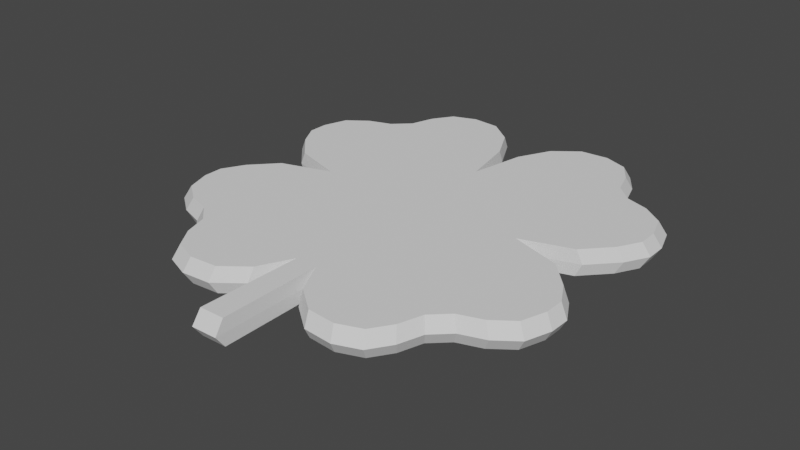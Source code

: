 # Source: clover.blend  (saved by Blender 2.92.15; exported with 4.5.12 LTS)
import bpy
from mathutils import Matrix  # noqa: F401  (used for matrix-valued properties, if any)

bpy.ops.wm.read_factory_settings(use_empty=True)
scene = bpy.context.scene
scene.name = 'Scene'

# ---- collections
col_collection = bpy.data.collections.new('Collection'); scene.collection.children.link(col_collection)

# ---- world
world_world = bpy.data.worlds.new('World'); scene.world = world_world
world_world.use_nodes = True; world_world.node_tree.nodes.clear()
_N = world_world.node_tree.nodes; _L = world_world.node_tree.links
n0 = _N.new('ShaderNodeOutputWorld'); n0.name = 'World Output'; n0.location = (300, 300)
n1 = _N.new('ShaderNodeBackground'); n1.name = 'Background'; n1.location = (10, 300)
n1.inputs[0].default_value = (0.05088, 0.05088, 0.05088, 1.0)
_L.new(n1.outputs[0], n0.inputs[0])
n0.is_active_output = True
world_world.color = (0.05088, 0.05088, 0.05088)
world_world.use_sun_shadow = False
world_world.sun_shadow_jitter_overblur = 0.0

# ---- meshes
me_clovermesh = bpy.data.meshes.new('CloverMesh')
me_clovermesh.from_pydata([(0.338, 0.836, 0.0), (0.6646, 0.06932, 0.0), (0.4516, 0.001033, 0.0), (2.666e-06, 0.3769, 0.0), (0.7803, 0.4522, 0.0), (0.4942, 0.7144, 0.0), (0.8152, 0.2677, 0.0), (0.1169, 0.7461, 0.0), (0.8143, 0.3505, 0.0), (0.4374, 0.7989, 0.0), (0.5262, 0.6151, 0.0), (0.04664, 0.6088, 0.0), (0.6942, 0.5161, 0.0), (0.764, 0.1755, 0.0), (0.596, 0.549, 0.0), (0.2204, 0.8266, 0.0), (-0.338, 0.836, 0.0), (-0.6646, 0.06932, 0.0), (-0.4516, 0.001033, 0.0), (-0.7803, 0.4522, 0.0), (-0.4942, 0.7144, 0.0), (-0.8152, 0.2677, 0.0), (-0.1169, 0.7461, 0.0), (-0.8143, 0.3505, 0.0), (-0.4374, 0.7989, 0.0), (-0.5261, 0.6151, 0.0), (-0.04663, 0.6088, 0.0), (-0.6942, 0.5161, 0.0), (-0.764, 0.1755, 0.0), (-0.596, 0.549, 0.0), (-0.2204, 0.8266, 0.0), (0.338, -0.834, 0.0), (0.6646, -0.06725, 0.0), (0.0497, -1.035, 0.0), (0.7803, -0.4502, 0.0), (0.4942, -0.7123, 0.0), (0.8152, -0.2657, 0.0), (0.1169, -0.744, 0.0), (0.8143, -0.3484, 0.0), (0.4374, -0.7968, 0.0), (0.5262, -0.6131, 0.0), (0.04664, -0.6068, 0.0), (0.6942, -0.514, 0.0), (0.764, -0.1734, 0.0), (0.596, -0.547, 0.0), (0.2204, -0.8245, 0.0), (-0.338, -0.834, 0.0), (-0.6646, -0.06725, 0.0), (0.3255, 0.804, 0.05336), (-0.7803, -0.4502, 0.0), (-0.4942, -0.7123, 0.0), (-0.8152, -0.2657, 0.0), (-0.1169, -0.744, 0.0), (-0.8143, -0.3484, 0.0), (-0.4374, -0.7968, 0.0), (-0.5261, -0.6131, 0.0), (-0.04663, -0.6068, 0.0), (-0.6942, -0.514, 0.0), (-0.764, -0.1734, 0.0), (-0.596, -0.547, 0.0), (-0.2204, -0.8245, 0.0), (-0.05408, -1.037, 0.0), (0.6399, 0.06575, 0.05336), (0.4349, 0.0, 0.05336), (0.0, 0.3619, 0.05336), (0.7513, 0.4345, 0.05336), (0.4759, 0.6869, 0.05336), (0.7849, 0.2568, 0.05336), (0.1126, 0.7174, 0.05336), (0.7841, 0.3365, 0.05336), (0.4212, 0.7682, 0.05336), (0.5066, 0.5913, 0.05336), (0.04491, 0.5853, 0.05336), (0.6684, 0.4959, 0.05336), (0.7357, 0.168, 0.05336), (0.5739, 0.5277, 0.05336), (0.2122, 0.7949, 0.05336), (-0.3255, 0.804, 0.05336), (-0.6399, 0.06575, 0.05336), (-0.4349, 0.0, 0.05336), (-0.7513, 0.4345, 0.05336), (-0.4759, 0.6869, 0.05336), (-0.7849, 0.2568, 0.05336), (-0.1126, 0.7174, 0.05336), (-0.7841, 0.3365, 0.05336), (-0.4212, 0.7682, 0.05336), (-0.5066, 0.5913, 0.05336), (-0.04491, 0.5853, 0.05336), (-0.6684, 0.4959, 0.05336), (-0.7357, 0.168, 0.05336), (-0.5739, 0.5277, 0.05336), (-0.2122, 0.7949, 0.05336), (0.3255, -0.804, 0.05336), (0.6399, -0.06575, 0.05336), (0.04786, -0.9977, 0.05336), (0.7513, -0.4345, 0.05336), (0.4759, -0.6869, 0.05336), (0.7849, -0.2568, 0.05336), (0.1126, -0.7174, 0.05336), (0.7841, -0.3365, 0.05336), (0.4212, -0.7682, 0.05336), (0.5066, -0.5913, 0.05336), (0.04491, -0.5853, 0.05336), (0.6684, -0.4959, 0.05336), (0.7357, -0.168, 0.05336), (0.5739, -0.5277, 0.05336), (0.2122, -0.7949, 0.05336), (-0.3255, -0.804, 0.05336), (-0.6399, -0.06575, 0.05336), (-0.7513, -0.4345, 0.05336), (-0.4759, -0.6869, 0.05336), (-0.7849, -0.2568, 0.05336), (-0.1126, -0.7174, 0.05336), (-0.7841, -0.3365, 0.05336), (-0.4212, -0.7682, 0.05336), (-0.5066, -0.5913, 0.05336), (-0.04491, -0.5853, 0.05336), (-0.6684, -0.4959, 0.05336), (-0.7357, -0.168, 0.05336), (-0.5739, -0.5277, 0.05336), (-0.2122, -0.7949, 0.05336), (-0.05208, -1.0, 0.05336), (0.4212, 0.7682, -0.05038), (0.3255, 0.804, -0.05038), (0.6684, 0.4959, -0.05038), (0.5739, 0.5277, -0.05038), (0.04491, 0.5853, -0.05038), (0.0, 0.3619, -0.05038), (0.7357, 0.168, -0.05038), (0.7849, 0.2568, -0.05038), (0.5066, 0.5913, -0.05038), (0.4759, 0.6869, -0.05038), (0.2122, 0.7949, -0.05038), (0.1126, 0.7174, -0.05038), (0.7841, 0.3365, -0.05038), (0.7513, 0.4345, -0.05038), (0.6399, 0.06575, -0.05038), (0.4349, 0.0, -0.05038), (-0.4212, 0.7682, -0.05038), (-0.3255, 0.804, -0.05038), (-0.6684, 0.4959, -0.05038), (-0.5739, 0.5277, -0.05038), (0.6399, -0.06575, -0.05038), (-0.7357, 0.168, -0.05038), (-0.7849, 0.2568, -0.05038), (-0.5066, 0.5913, -0.05038), (-0.4759, 0.6869, -0.05038), (-0.2122, 0.7949, -0.05038), (-0.1126, 0.7174, -0.05038), (-0.7841, 0.3365, -0.05038), (-0.7513, 0.4345, -0.05038), (-0.04491, 0.5853, -0.05038), (-0.6399, 0.06575, -0.05038), (-0.4349, 0.0, -0.05038), (0.4212, -0.7682, -0.05038), (0.3255, -0.804, -0.05038), (0.6684, -0.4959, -0.05038), (0.5739, -0.5277, -0.05038), (0.04491, -0.5853, -0.05038), (0.04786, -0.9977, -0.05038), (0.7357, -0.168, -0.05038), (0.7849, -0.2568, -0.05038), (0.5066, -0.5913, -0.05038), (0.4759, -0.6869, -0.05038), (0.2122, -0.7949, -0.05038), (0.1126, -0.7174, -0.05038), (0.7841, -0.3365, -0.05038), (0.7513, -0.4345, -0.05038), (-0.6399, -0.06575, -0.05038), (-0.4212, -0.7682, -0.05038), (-0.3255, -0.804, -0.05038), (-0.6684, -0.4959, -0.05038), (-0.5739, -0.5277, -0.05038), (-0.7357, -0.168, -0.05038), (-0.7849, -0.2568, -0.05038), (-0.5066, -0.5913, -0.05038), (-0.4759, -0.6869, -0.05038), (-0.2122, -0.7949, -0.05038), (-0.1126, -0.7174, -0.05038), (-0.7841, -0.3365, -0.05038), (-0.7513, -0.4345, -0.05038), (-0.04491, -0.5853, -0.05038), (-0.05208, -1.0, -0.05038)], [], [(43, 160, 142, 32), (70, 48, 76, 68, 72, 64, 87, 83, 91, 77, 85, 81, 86, 90, 88, 80, 84, 82, 89, 78, 79, 108, 118, 111, 113, 109, 117, 119, 115, 110, 114, 107, 120, 112, 116, 121, 94, 102, 98, 106, 92, 100, 96, 101, 105, 103, 95, 99, 97, 104, 93, 63, 62, 74, 67, 69, 65, 73, 75, 71, 66), (32, 93, 104, 43), (27, 88, 90, 29), (47, 108, 79, 18), (2, 63, 93, 32), (31, 92, 106, 45), (28, 89, 82, 21), (46, 107, 114, 54), (25, 86, 81, 20), (59, 119, 117, 57), (29, 90, 86, 25), (30, 91, 83, 22), (51, 111, 118, 58), (21, 82, 84, 23), (50, 110, 115, 55), (20, 81, 85, 24), (55, 115, 119, 59), (19, 80, 88, 27), (52, 112, 120, 60), (22, 83, 87, 26), (53, 113, 111, 51), (23, 84, 80, 19), (0, 48, 70, 9), (54, 114, 110, 50), (17, 78, 89, 28), (14, 75, 73, 12), (57, 117, 109, 49), (18, 79, 78, 17), (3, 64, 72, 11), (56, 116, 112, 52), (16, 77, 91, 30), (6, 67, 74, 13), (49, 109, 113, 53), (39, 100, 92, 31), (5, 66, 71, 10), (58, 118, 108, 47), (42, 103, 105, 44), (10, 71, 75, 14), (60, 120, 107, 46), (41, 102, 94, 33), (7, 68, 76, 15), (26, 87, 64, 3), (43, 104, 97, 36), (8, 69, 67, 6), (61, 121, 116, 56), (40, 101, 96, 35), (9, 70, 66, 5), (33, 94, 121, 61), (44, 105, 101, 40), (12, 73, 65, 4), (45, 106, 98, 37), (11, 72, 68, 7), (36, 97, 99, 38), (4, 65, 69, 8), (35, 96, 100, 39), (13, 74, 62, 1), (34, 95, 103, 42), (1, 62, 63, 2), (37, 98, 102, 41), (15, 76, 48, 0), (38, 99, 95, 34), (24, 85, 77, 16), (122, 131, 130, 125, 124, 135, 134, 129, 128, 136, 137, 142, 160, 161, 166, 167, 156, 157, 162, 163, 154, 155, 164, 165, 158, 159, 182, 181, 178, 177, 170, 169, 176, 175, 172, 171, 180, 179, 174, 173, 168, 153, 152, 143, 144, 149, 150, 140, 141, 145, 146, 138, 139, 147, 148, 151, 127, 126, 133, 132, 123), (29, 141, 140, 27), (18, 153, 168, 47), (32, 142, 137, 2), (45, 164, 155, 31), (21, 144, 143, 28), (54, 169, 170, 46), (20, 146, 145, 25), (57, 171, 172, 59), (25, 145, 141, 29), (22, 148, 147, 30), (58, 173, 174, 51), (23, 149, 144, 21), (55, 175, 176, 50), (24, 138, 146, 20), (59, 172, 175, 55), (27, 140, 150, 19), (60, 177, 178, 52), (26, 151, 148, 22), (51, 174, 179, 53), (19, 150, 149, 23), (9, 122, 123, 0), (50, 176, 169, 54), (28, 143, 152, 17), (12, 124, 125, 14), (49, 180, 171, 57), (17, 152, 153, 18), (11, 126, 127, 3), (52, 178, 181, 56), (30, 147, 139, 16), (13, 128, 129, 6), (53, 179, 180, 49), (31, 155, 154, 39), (10, 130, 131, 5), (47, 168, 173, 58), (44, 157, 156, 42), (14, 125, 130, 10), (46, 170, 177, 60), (33, 159, 158, 41), (15, 132, 133, 7), (3, 127, 151, 26), (36, 161, 160, 43), (6, 129, 134, 8), (56, 181, 182, 61), (35, 163, 162, 40), (5, 131, 122, 9), (61, 182, 159, 33), (40, 162, 157, 44), (4, 135, 124, 12), (37, 165, 164, 45), (7, 133, 126, 11), (38, 166, 161, 36), (8, 134, 135, 4), (39, 154, 163, 35), (1, 136, 128, 13), (42, 156, 167, 34), (2, 137, 136, 1), (41, 158, 165, 37), (0, 123, 132, 15), (34, 167, 166, 38), (16, 139, 138, 24)])
_uv = me_clovermesh.uv_layers.new(name='UVMap')
_uv.uv.foreach_set('vector', [0.0, 0.0, 0.0, 0.0, 0.0, 0.0, 0.0, 0.0, 0.0, 0.0, 0.0, 0.0, 0.0, 0.0, 0.0, 0.0, 0.0, 0.0, 0.0, 0.0, 0.0, 0.0, 0.0, 0.0, 0.0, 0.0, 0.0, 0.0, 0.0, 0.0, 0.0, 0.0, 0.0, 0.0, 0.0, 0.0, 0.0, 0.0, 0.0, 0.0, 0.0, 0.0, 0.0, 0.0, 0.0, 0.0, 0.0, 0.0, 0.0, 0.0, 0.0, 0.0, 0.0, 0.0, 0.0, 0.0, 0.0, 0.0, 0.0, 0.0, 0.0, 0.0, 0.0, 0.0, 0.0, 0.0, 0.0, 0.0, 0.0, 0.0, 0.0, 0.0, 0.0, 0.0, 0.0, 0.0, 0.0, 0.0, 0.0, 0.0, 0.0, 0.0, 0.0, 0.0, 0.0, 0.0, 0.0, 0.0, 0.0, 0.0, 0.0, 0.0, 0.0, 0.0, 0.0, 0.0, 0.0, 0.0, 0.0, 0.0, 0.0, 0.0, 0.0, 0.0, 0.0, 0.0, 0.0, 0.0, 0.0, 0.0, 0.0, 0.0, 0.0, 0.0, 0.0, 0.0, 0.0, 0.0, 0.0, 0.0, 0.0, 0.0, 0.0, 0.0, 0.0, 0.0, 0.0, 0.0, 0.0, 0.0, 0.0, 0.0, 0.0, 0.0, 0.0, 0.0, 0.0, 0.0, 0.0, 0.0, 0.0, 0.0, 0.0, 0.0, 0.0, 0.0, 0.0, 0.0, 0.0, 0.0, 0.0, 0.0, 0.0, 0.0, 0.0, 0.0, 0.0, 0.0, 0.0, 0.0, 0.0, 0.0, 0.0, 0.0, 0.0, 0.0, 0.0, 0.0, 0.0, 0.0, 0.0, 0.0, 0.0, 0.0, 0.0, 0.0, 0.0, 0.0, 0.0, 0.0, 0.0, 0.0, 0.0, 0.0, 0.0, 0.0, 0.0, 0.0, 0.0, 0.0, 0.0, 0.0, 0.0, 0.0, 0.0, 0.0, 0.0, 0.0, 0.0, 0.0, 0.0, 0.0, 0.0, 0.0, 0.0, 0.0, 0.0, 0.0, 0.0, 0.0, 0.0, 0.0, 0.0, 0.0, 0.0, 0.0, 0.0, 0.0, 0.0, 0.0, 0.0, 0.0, 0.0, 0.0, 0.0, 0.0, 0.0, 0.0, 0.0, 0.0, 0.0, 0.0, 0.0, 0.0, 0.0, 0.0, 0.0, 0.0, 0.0, 0.0, 0.0, 0.0, 0.0, 0.0, 0.0, 0.0, 0.0, 0.0, 0.0, 0.0, 0.0, 0.0, 0.0, 0.0, 0.0, 0.0, 0.0, 0.0, 0.0, 0.0, 0.0, 0.0, 0.0, 0.0, 0.0, 0.0, 0.0, 0.0, 0.0, 0.0, 0.0, 0.0, 0.0, 0.0, 0.0, 0.0, 0.0, 0.0, 0.0, 0.0, 0.0, 0.0, 0.0, 0.0, 0.0, 0.0, 0.0, 0.0, 0.0, 0.0, 0.0, 0.0, 0.0, 0.0, 0.0, 0.0, 0.0, 0.0, 0.0, 0.0, 0.0, 0.0, 0.0, 0.0, 0.0, 0.0, 0.0, 0.0, 0.0, 0.0, 0.0, 0.0, 0.0, 0.0, 0.0, 0.0, 0.0, 0.0, 0.0, 0.0, 0.0, 0.0, 0.0, 0.0, 0.0, 0.0, 0.0, 0.0, 0.0, 0.0, 0.0, 0.0, 0.0, 0.0, 0.0, 0.0, 0.0, 0.0, 0.0, 0.0, 0.0, 0.0, 0.0, 0.0, 0.0, 0.0, 0.0, 0.0, 0.0, 0.0, 0.0, 0.0, 0.0, 0.0, 0.0, 0.0, 0.0, 0.0, 0.0, 0.0, 0.0, 0.0, 0.0, 0.0, 0.0, 0.0, 0.0, 0.0, 0.0, 0.0, 0.0, 0.0, 0.0, 0.0, 0.0, 0.0, 0.0, 0.0, 0.0, 0.0, 0.0, 0.0, 0.0, 0.0, 0.0, 0.0, 0.0, 0.0, 0.0, 0.0, 0.0, 0.0, 0.0, 0.0, 0.0, 0.0, 0.0, 0.0, 0.0, 0.0, 0.0, 0.0, 0.0, 0.0, 0.0, 0.0, 0.0, 0.0, 0.0, 0.0, 0.0, 0.0, 0.0, 0.0, 0.0, 0.0, 0.0, 0.0, 0.0, 0.0, 0.0, 0.0, 0.0, 0.0, 0.0, 0.0, 0.0, 0.0, 0.0, 0.0, 0.0, 0.0, 0.0, 0.0, 0.0, 0.0, 0.0, 0.0, 0.0, 0.0, 0.0, 0.0, 0.0, 0.0, 0.0, 0.0, 0.0, 0.0, 0.0, 0.0, 0.0, 0.0, 0.0, 0.0, 0.0, 0.0, 0.0, 0.0, 0.0, 0.0, 0.0, 0.0, 0.0, 0.0, 0.0, 0.0, 0.0, 0.0, 0.0, 0.0, 0.0, 0.0, 0.0, 0.0, 0.0, 0.0, 0.0, 0.0, 0.0, 0.0, 0.0, 0.0, 0.0, 0.0, 0.0, 0.0, 0.0, 0.0, 0.0, 0.0, 0.0, 0.0, 0.0, 0.0, 0.0, 0.0, 0.0, 0.0, 0.0, 0.0, 0.0, 0.0, 0.0, 0.0, 0.0, 0.0, 0.0, 0.0, 0.0, 0.0, 0.0, 0.0, 0.0, 0.0, 0.0, 0.0, 0.0, 0.0, 0.0, 0.0, 0.0, 0.0, 0.0, 0.0, 0.0, 0.0, 0.0, 0.0, 0.0, 0.0, 0.0, 0.0, 0.0, 0.0, 0.0, 0.0, 0.0, 0.0, 0.0, 0.0, 0.0, 0.0, 0.0, 0.0, 0.0, 0.0, 0.0, 0.0, 0.0, 0.0, 0.0, 0.0, 0.0, 0.0, 0.0, 0.0, 0.0, 0.0, 0.0, 0.0, 0.0, 0.0, 0.0, 0.0, 0.0, 0.0, 0.0, 0.0, 0.0, 0.0, 0.0, 0.0, 0.0, 0.0, 0.0, 0.0, 0.0, 0.0, 0.0, 0.0, 0.0, 0.0, 0.0, 0.0, 0.0, 0.0, 0.0, 0.0, 0.0, 0.0, 0.0, 0.0, 0.0, 0.0, 0.0, 0.0, 0.0, 0.0, 0.0, 0.0, 0.0, 0.0, 0.0, 0.0, 0.0, 0.0, 0.0, 0.0, 0.0, 0.0, 0.0, 0.0, 0.0, 0.0, 0.0, 0.0, 0.0, 0.0, 0.0, 0.0, 0.0, 0.0, 0.0, 0.0, 0.0, 0.0, 0.0, 0.0, 0.0, 0.0, 0.0, 0.0, 0.0, 0.0, 0.0, 0.0, 0.0, 0.0, 0.0, 0.0, 0.0, 0.0, 0.0, 0.0, 0.0, 0.0, 0.0, 0.0, 0.0, 0.0, 0.0, 0.0, 0.0, 0.0, 0.0, 0.0, 0.0, 0.0, 0.0, 0.0, 0.0, 0.0, 0.0, 0.0, 0.0, 0.0, 0.0, 0.0, 0.0, 0.0, 0.0, 0.0, 0.0, 0.0, 0.0, 0.0, 0.0, 0.0, 0.0, 0.0, 0.0, 0.0, 0.0, 0.0, 0.0, 0.0, 0.0, 0.0, 0.0, 0.0, 0.0, 0.0, 0.0, 0.0, 0.0, 0.0, 0.0, 0.0, 0.0, 0.0, 0.0, 0.0, 0.0, 0.0, 0.0, 0.0, 0.0, 0.0, 0.0, 0.0, 0.0, 0.0, 0.0, 0.0, 0.0, 0.0, 0.0, 0.0, 0.0, 0.0, 0.0, 0.0, 0.0, 0.0, 0.0, 0.0, 0.0, 0.0, 0.0, 0.0, 0.0, 0.0, 0.0, 0.0, 0.0, 0.0, 0.0, 0.0, 0.0, 0.0, 0.0, 0.0, 0.0, 0.0, 0.0, 0.0, 0.0, 0.0, 0.0, 0.0, 0.0, 0.0, 0.0, 0.0, 0.0, 0.0, 0.0, 0.0, 0.0, 0.0, 0.0, 0.0, 0.0, 0.0, 0.0, 0.0, 0.0, 0.0, 0.0, 0.0, 0.0, 0.0, 0.0, 0.0, 0.0, 0.0, 0.0, 0.0, 0.0, 0.0, 0.0, 0.0, 0.0, 0.0, 0.0, 0.0, 0.0, 0.0, 0.0, 0.0, 0.0, 0.0, 0.0, 0.0, 0.0, 0.0, 0.0, 0.0, 0.0, 0.0, 0.0, 0.0, 0.0, 0.0, 0.0, 0.0, 0.0, 0.0, 0.0, 0.0, 0.0, 0.0, 0.0, 0.0, 0.0, 0.0, 0.0, 0.0, 0.0, 0.0, 0.0, 0.0, 0.0, 0.0, 0.0, 0.0, 0.0, 0.0, 0.0, 0.0, 0.0, 0.0, 0.0, 0.0, 0.0, 0.0, 0.0, 0.0, 0.0, 0.0, 0.0, 0.0, 0.0, 0.0, 0.0, 0.0, 0.0, 0.0, 0.0, 0.0, 0.0, 0.0, 0.0, 0.0, 0.0, 0.0, 0.0, 0.0, 0.0, 0.0, 0.0, 0.0, 0.0, 0.0, 0.0, 0.0, 0.0, 0.0, 0.0, 0.0, 0.0, 0.0, 0.0, 0.0, 0.0, 0.0, 0.0, 0.0, 0.0, 0.0, 0.0, 0.0, 0.0, 0.0, 0.0, 0.0, 0.0, 0.0, 0.0, 0.0, 0.0, 0.0, 0.0, 0.0, 0.0, 0.0, 0.0, 0.0, 0.0, 0.0, 0.0, 0.0, 0.0, 0.0, 0.0, 0.0, 0.0, 0.0, 0.0, 0.0, 0.0, 0.0, 0.0, 0.0, 0.0, 0.0, 0.0, 0.0, 0.0, 0.0, 0.0, 0.0, 0.0, 0.0, 0.0, 0.0, 0.0, 0.0, 0.0, 0.0, 0.0, 0.0, 0.0, 0.0, 0.0, 0.0, 0.0, 0.0, 0.0, 0.0, 0.0, 0.0, 0.0, 0.0, 0.0, 0.0, 0.0, 0.0, 0.0, 0.0, 0.0, 0.0, 0.0, 0.0, 0.0, 0.0, 0.0, 0.0, 0.0, 0.0, 0.0, 0.0, 0.0, 0.0, 0.0, 0.0, 0.0, 0.0, 0.0, 0.0, 0.0, 0.0, 0.0, 0.0, 0.0, 0.0, 0.0, 0.0, 0.0, 0.0, 0.0, 0.0, 0.0, 0.0, 0.0, 0.0, 0.0, 0.0, 0.0, 0.0, 0.0, 0.0, 0.0, 0.0, 0.0, 0.0, 0.0, 0.0, 0.0, 0.0, 0.0, 0.0, 0.0, 0.0, 0.0, 0.0, 0.0, 0.0, 0.0, 0.0, 0.0, 0.0, 0.0, 0.0, 0.0, 0.0, 0.0, 0.0, 0.0, 0.0, 0.0, 0.0, 0.0, 0.0, 0.0, 0.0, 0.0, 0.0, 0.0, 0.0, 0.0, 0.0, 0.0, 0.0, 0.0, 0.0, 0.0, 0.0, 0.0, 0.0, 0.0, 0.0, 0.0, 0.0, 0.0, 0.0, 0.0, 0.0, 0.0, 0.0, 0.0, 0.0, 0.0, 0.0, 0.0, 0.0, 0.0, 0.0, 0.0, 0.0, 0.0, 0.0, 0.0, 0.0, 0.0, 0.0, 0.0, 0.0, 0.0, 0.0, 0.0, 0.0, 0.0, 0.0, 0.0, 0.0, 0.0, 0.0, 0.0, 0.0, 0.0, 0.0, 0.0, 0.0, 0.0, 0.0, 0.0, 0.0, 0.0, 0.0, 0.0, 0.0, 0.0, 0.0, 0.0, 0.0, 0.0, 0.0, 0.0, 0.0, 0.0, 0.0, 0.0, 0.0, 0.0, 0.0, 0.0, 0.0, 0.0, 0.0, 0.0, 0.0, 0.0, 0.0, 0.0, 0.0, 0.0, 0.0, 0.0, 0.0, 0.0, 0.0, 0.0, 0.0, 0.0, 0.0, 0.0, 0.0, 0.0, 0.0, 0.0, 0.0, 0.0, 0.0, 0.0, 0.0, 0.0, 0.0, 0.0, 0.0, 0.0, 0.0, 0.0, 0.0, 0.0, 0.0, 0.0, 0.0, 0.0, 0.0, 0.0, 0.0, 0.0, 0.0, 0.0, 0.0, 0.0, 0.0, 0.0, 0.0, 0.0, 0.0, 0.0, 0.0, 0.0, 0.0, 0.0, 0.0, 0.0, 0.0, 0.0, 0.0, 0.0, 0.0, 0.0, 0.0, 0.0, 0.0, 0.0, 0.0, 0.0, 0.0, 0.0, 0.0, 0.0, 0.0, 0.0, 0.0, 0.0, 0.0, 0.0, 0.0, 0.0, 0.0, 0.0, 0.0, 0.0, 0.0, 0.0, 0.0, 0.0, 0.0, 0.0, 0.0, 0.0, 0.0, 0.0, 0.0, 0.0, 0.0, 0.0, 0.0, 0.0, 0.0, 0.0, 0.0, 0.0, 0.0, 0.0, 0.0])
me_clovermesh.use_remesh_fix_poles = True
me_clovermesh.use_remesh_preserve_attributes = False
me_clovermesh.use_mirror_vertex_groups = False
me_clovermesh.update()

# ---- objects
ob_cloverobject = bpy.data.objects.new('CloverObject', me_clovermesh)

# ---- transforms, parenting, visibility, modifiers, constraints
ob_cloverobject.location = (0.0, 0.0, 0.0)
ob_cloverobject.lineart.crease_threshold = 0.0

# ---- collection membership
col_collection.objects.link(ob_cloverobject)

# ---- scene / render settings (as saved in the file)
scene.frame_start = 1; scene.frame_end = 250; scene.frame_set(1)
scene.render.engine = 'BLENDER_EEVEE_NEXT'
scene.cycles.use_denoising = False
scene.cycles.samples = 128
scene.cycles.sampling_pattern = 'TABULATED_SOBOL'
scene.cycles.use_adaptive_sampling = False
scene.cycles.use_light_tree = False
scene.view_settings.view_transform = 'Filmic'
bpy.context.view_layer.update()

# ---- added for rendering (the .blend has no active camera and no usable light): camera, sun
cam_auto = bpy.data.cameras.new('AutoCamera')
cam_auto.lens = 50.0
cam_auto.sensor_width = 36.0
cam_auto.clip_end = 1000.0
ob_auto_camera = bpy.data.objects.new('AutoCamera', cam_auto)
scene.collection.objects.link(ob_auto_camera)
ob_auto_camera.location = (2.29985, -2.86055, 1.84137)
ob_auto_camera.rotation_euler = (1.09748, -7.21219e-08, 0.694738)
scene.camera = ob_auto_camera
light_auto_sun = bpy.data.lights.new('AutoSun', 'SUN')
light_auto_sun.energy = 3.0
light_auto_sun.angle = 0.0523599
ob_auto_sun = bpy.data.objects.new('AutoSun', light_auto_sun)
scene.collection.objects.link(ob_auto_sun)
ob_auto_sun.rotation_euler = (0.872665, 0.174533, 0.523599)
bpy.context.view_layer.update()
